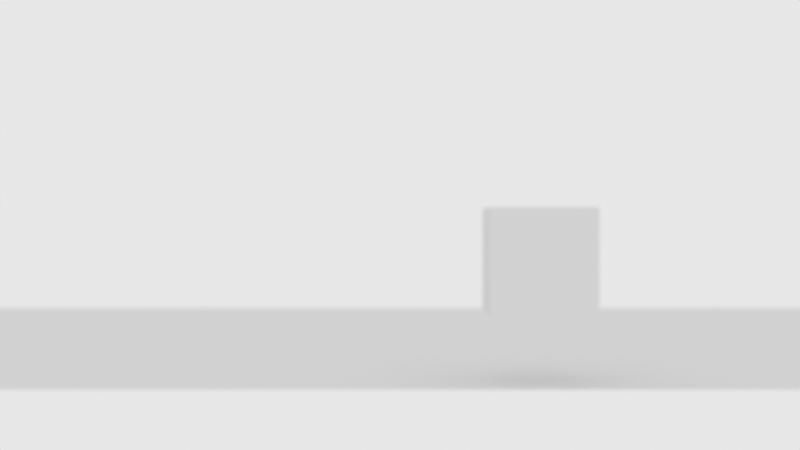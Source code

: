 # Source: startup.blend  (saved by Blender 5.2.45; exported with 4.5.12 LTS)
import bpy
from mathutils import Matrix  # noqa: F401  (used for matrix-valued properties, if any)

bpy.ops.wm.read_factory_settings(use_empty=True)
scene = bpy.context.scene
scene.name = 'Scene'

# ---- collections
col_gp_layers = bpy.data.collections.new('GP_Layers'); scene.collection.children.link(col_gp_layers)
col_camera = bpy.data.collections.new('Camera'); scene.collection.children.link(col_camera)
col_references = bpy.data.collections.new('References'); scene.collection.children.link(col_references)
col_geometry = bpy.data.collections.new('Geometry'); scene.collection.children.link(col_geometry)

# ---- materials (node trees are filled in below, after node groups)
mat_solid_stroke = bpy.data.materials.new('Solid Stroke')
mat_solid_stroke.use_backface_culling_lightprobe_volume = False
mat_solid_stroke.use_transparent_shadow = False
mat_solid_stroke.roughness = 0.25
mat_squares_stroke = bpy.data.materials.new('Squares Stroke')
mat_squares_stroke.use_backface_culling_lightprobe_volume = False
mat_squares_stroke.use_transparent_shadow = False
mat_squares_stroke.roughness = 0.25
mat_solid_fill = bpy.data.materials.new('Solid Fill')
mat_solid_fill.use_backface_culling_lightprobe_volume = False
mat_solid_fill.use_transparent_shadow = False
mat_solid_fill.roughness = 0.25
mat_dots_stroke = bpy.data.materials.new('Dots Stroke')
mat_dots_stroke.use_backface_culling_lightprobe_volume = False
mat_dots_stroke.use_transparent_shadow = False
mat_dots_stroke.roughness = 0.25
mat_solid_stroke_001 = bpy.data.materials.new('Solid Stroke.001')
mat_solid_stroke_001.use_backface_culling_lightprobe_volume = False
mat_solid_stroke_001.use_transparent_shadow = False
mat_solid_stroke_001.roughness = 0.25
mat_squares_stroke_001 = bpy.data.materials.new('Squares Stroke.001')
mat_squares_stroke_001.use_backface_culling_lightprobe_volume = False
mat_squares_stroke_001.use_transparent_shadow = False
mat_squares_stroke_001.roughness = 0.25
mat_solid_fill_001 = bpy.data.materials.new('Solid Fill.001')
mat_solid_fill_001.use_backface_culling_lightprobe_volume = False
mat_solid_fill_001.use_transparent_shadow = False
mat_solid_fill_001.roughness = 0.25
mat_dots_stroke_001 = bpy.data.materials.new('Dots Stroke.001')
mat_dots_stroke_001.use_backface_culling_lightprobe_volume = False
mat_dots_stroke_001.use_transparent_shadow = False
mat_dots_stroke_001.roughness = 0.25

# ---- material node trees
mat_solid_stroke.use_nodes = True; mat_solid_stroke.node_tree.nodes.clear()
_N = mat_solid_stroke.node_tree.nodes; _L = mat_solid_stroke.node_tree.links
n0 = _N.new('NodeFrame'); n0.name = 'Frame'; n0.location = (0, 0)
n0.label = 'Versioning: Use Nodes was removed'
n0.width = 150
n1 = _N.new('ShaderNodeOutputMaterial'); n1.name = 'Material Output'; n1.location = (480, 0)
n1.target = 'EEVEE'
n2 = _N.new('ShaderNodeBsdfPrincipled'); n2.name = 'Principled BSDF'; n2.location = (0, 0)
n2.inputs[2].default_value = 0.25
n3 = _N.new('ShaderNodeOutputMaterial'); n3.name = 'Material Output.001'; n3.location = (450, 0)
n3.target = 'CYCLES'
n4 = _N.new('ShaderNodeBsdfDiffuse'); n4.name = 'Diffuse BSDF'; n4.location = (0, 0)
n1.parent = n0
n2.parent = n0
n3.parent = n0
n4.parent = n0
_L.new(n2.outputs[0], n1.inputs[0])
_L.new(n4.outputs[0], n3.inputs[0])
n1.is_active_output = True
mat_squares_stroke.use_nodes = True; mat_squares_stroke.node_tree.nodes.clear()
_N = mat_squares_stroke.node_tree.nodes; _L = mat_squares_stroke.node_tree.links
n0 = _N.new('NodeFrame'); n0.name = 'Frame'; n0.location = (0, 0)
n0.label = 'Versioning: Use Nodes was removed'
n0.width = 150
n1 = _N.new('ShaderNodeOutputMaterial'); n1.name = 'Material Output'; n1.location = (480, 0)
n1.target = 'EEVEE'
n2 = _N.new('ShaderNodeBsdfPrincipled'); n2.name = 'Principled BSDF'; n2.location = (0, 0)
n2.inputs[2].default_value = 0.25
n3 = _N.new('ShaderNodeOutputMaterial'); n3.name = 'Material Output.001'; n3.location = (450, 0)
n3.target = 'CYCLES'
n4 = _N.new('ShaderNodeBsdfDiffuse'); n4.name = 'Diffuse BSDF'; n4.location = (0, 0)
n1.parent = n0
n2.parent = n0
n3.parent = n0
n4.parent = n0
_L.new(n2.outputs[0], n1.inputs[0])
_L.new(n4.outputs[0], n3.inputs[0])
n1.is_active_output = True
mat_solid_fill.use_nodes = True; mat_solid_fill.node_tree.nodes.clear()
_N = mat_solid_fill.node_tree.nodes; _L = mat_solid_fill.node_tree.links
n0 = _N.new('NodeFrame'); n0.name = 'Frame'; n0.location = (0, 0)
n0.label = 'Versioning: Use Nodes was removed'
n0.width = 150
n1 = _N.new('ShaderNodeOutputMaterial'); n1.name = 'Material Output'; n1.location = (480, 0)
n1.target = 'EEVEE'
n2 = _N.new('ShaderNodeBsdfPrincipled'); n2.name = 'Principled BSDF'; n2.location = (0, 0)
n2.inputs[2].default_value = 0.25
n3 = _N.new('ShaderNodeOutputMaterial'); n3.name = 'Material Output.001'; n3.location = (450, 0)
n3.target = 'CYCLES'
n4 = _N.new('ShaderNodeBsdfDiffuse'); n4.name = 'Diffuse BSDF'; n4.location = (0, 0)
n1.parent = n0
n2.parent = n0
n3.parent = n0
n4.parent = n0
_L.new(n2.outputs[0], n1.inputs[0])
_L.new(n4.outputs[0], n3.inputs[0])
n1.is_active_output = True
mat_dots_stroke.use_nodes = True; mat_dots_stroke.node_tree.nodes.clear()
_N = mat_dots_stroke.node_tree.nodes; _L = mat_dots_stroke.node_tree.links
n0 = _N.new('ShaderNodeOutputMaterial'); n0.name = 'Material Output'; n0.location = (300, 300)
n1 = _N.new('ShaderNodeBsdfPrincipled'); n1.name = 'Principled BSDF'; n1.location = (10, 300)
n1.distribution = 'GGX'
n1.subsurface_method = 'BURLEY'
n1.inputs[3].default_value = 1.45
n1.inputs[27].default_value = (0.0, 0.0, 0.0, 1.0)
n1.inputs[28].default_value = 1.0
_L.new(n1.outputs[0], n0.inputs[0])
n0.is_active_output = True
mat_solid_stroke_001.use_nodes = True; mat_solid_stroke_001.node_tree.nodes.clear()
_N = mat_solid_stroke_001.node_tree.nodes; _L = mat_solid_stroke_001.node_tree.links
n0 = _N.new('NodeFrame'); n0.name = 'Frame'; n0.location = (0, 0)
n0.label = 'Versioning: Use Nodes was removed'
n0.width = 150
n1 = _N.new('ShaderNodeOutputMaterial'); n1.name = 'Material Output'; n1.location = (480, 0)
n1.target = 'EEVEE'
n2 = _N.new('ShaderNodeBsdfPrincipled'); n2.name = 'Principled BSDF'; n2.location = (0, 0)
n2.inputs[2].default_value = 0.25
n3 = _N.new('ShaderNodeOutputMaterial'); n3.name = 'Material Output.001'; n3.location = (450, 0)
n3.target = 'CYCLES'
n4 = _N.new('ShaderNodeBsdfDiffuse'); n4.name = 'Diffuse BSDF'; n4.location = (0, 0)
n1.parent = n0
n2.parent = n0
n3.parent = n0
n4.parent = n0
_L.new(n2.outputs[0], n1.inputs[0])
_L.new(n4.outputs[0], n3.inputs[0])
n1.is_active_output = True
mat_squares_stroke_001.use_nodes = True; mat_squares_stroke_001.node_tree.nodes.clear()
_N = mat_squares_stroke_001.node_tree.nodes; _L = mat_squares_stroke_001.node_tree.links
n0 = _N.new('NodeFrame'); n0.name = 'Frame'; n0.location = (0, 0)
n0.label = 'Versioning: Use Nodes was removed'
n0.width = 150
n1 = _N.new('ShaderNodeOutputMaterial'); n1.name = 'Material Output'; n1.location = (480, 0)
n1.target = 'EEVEE'
n2 = _N.new('ShaderNodeBsdfPrincipled'); n2.name = 'Principled BSDF'; n2.location = (0, 0)
n2.inputs[2].default_value = 0.25
n3 = _N.new('ShaderNodeOutputMaterial'); n3.name = 'Material Output.001'; n3.location = (450, 0)
n3.target = 'CYCLES'
n4 = _N.new('ShaderNodeBsdfDiffuse'); n4.name = 'Diffuse BSDF'; n4.location = (0, 0)
n1.parent = n0
n2.parent = n0
n3.parent = n0
n4.parent = n0
_L.new(n2.outputs[0], n1.inputs[0])
_L.new(n4.outputs[0], n3.inputs[0])
n1.is_active_output = True
mat_solid_fill_001.use_nodes = True; mat_solid_fill_001.node_tree.nodes.clear()
_N = mat_solid_fill_001.node_tree.nodes; _L = mat_solid_fill_001.node_tree.links
n0 = _N.new('NodeFrame'); n0.name = 'Frame'; n0.location = (0, 0)
n0.label = 'Versioning: Use Nodes was removed'
n0.width = 150
n1 = _N.new('ShaderNodeOutputMaterial'); n1.name = 'Material Output'; n1.location = (480, 0)
n1.target = 'EEVEE'
n2 = _N.new('ShaderNodeBsdfPrincipled'); n2.name = 'Principled BSDF'; n2.location = (0, 0)
n2.inputs[2].default_value = 0.25
n3 = _N.new('ShaderNodeOutputMaterial'); n3.name = 'Material Output.001'; n3.location = (450, 0)
n3.target = 'CYCLES'
n4 = _N.new('ShaderNodeBsdfDiffuse'); n4.name = 'Diffuse BSDF'; n4.location = (0, 0)
n1.parent = n0
n2.parent = n0
n3.parent = n0
n4.parent = n0
_L.new(n2.outputs[0], n1.inputs[0])
_L.new(n4.outputs[0], n3.inputs[0])
n1.is_active_output = True
mat_dots_stroke_001.use_nodes = True; mat_dots_stroke_001.node_tree.nodes.clear()
_N = mat_dots_stroke_001.node_tree.nodes; _L = mat_dots_stroke_001.node_tree.links
n0 = _N.new('ShaderNodeOutputMaterial'); n0.name = 'Material Output'; n0.location = (300, 300)
n1 = _N.new('ShaderNodeBsdfPrincipled'); n1.name = 'Principled BSDF'; n1.location = (10, 300)
n1.distribution = 'GGX'
n1.subsurface_method = 'BURLEY'
n1.inputs[3].default_value = 1.45
n1.inputs[27].default_value = (0.0, 0.0, 0.0, 1.0)
n1.inputs[28].default_value = 1.0
_L.new(n1.outputs[0], n0.inputs[0])
n0.is_active_output = True

# ---- world
world_world = bpy.data.worlds.new('World'); scene.world = world_world
world_world.use_nodes = True; world_world.node_tree.nodes.clear()
_N = world_world.node_tree.nodes; _L = world_world.node_tree.links
n0 = _N.new('ShaderNodeOutputWorld'); n0.name = 'World Output'; n0.location = (300, 300)
n1 = _N.new('ShaderNodeBackground'); n1.name = 'Background'; n1.location = (10, 300)
_L.new(n1.outputs[0], n0.inputs[0])
n0.is_active_output = True
world_world.color = (1.0, 1.0, 1.0)
world_world.use_sun_shadow = False
world_world.sun_shadow_jitter_overblur = 0.0

# ---- cameras
cam_storyboard_cam_analogimax_sensor = bpy.data.cameras.new('Storyboard-Cam-AnalogIMAX-Sensor')
cam_storyboard_cam_analogimax_sensor.passepartout_alpha = 1.0
cam_storyboard_cam_analogimax_sensor.display_size = 2.0
cam_storyboard_cam_analogimax_sensor.show_mist = True
cam_storyboard_cam_analogimax_sensor.show_safe_areas = True
cam_storyboard_cam_analogimax_sensor.show_name = True
cam_storyboard_cam_analogimax_sensor.show_sensor = True
cam_storyboard_cam_analogimax_sensor.show_background_images = True
cam_storyboard_cam_analogimax_sensor.show_composition_thirds = True
cam_storyboard_cam_analogimax_sensor.dof.use_dof = True
cam_storyboard_cam_analogimax_sensor.dof.focus_distance = 2.0

# ---- meshes
me_plane_001 = bpy.data.meshes.new('Plane.001')
me_plane_001.from_pydata([(-1.0, -1.0, 0.0), (1.0, -1.0, 0.0), (-1.0, 1.0, 0.0), (1.0, 1.0, 0.0)], [], [(0, 1, 3, 2)])
_uv = me_plane_001.uv_layers.new(name='UVMap')
_uv.uv.foreach_set('vector', [0.0, 0.0, 1.0, 0.0, 1.0, 1.0, 0.0, 1.0])
me_plane_001.update()
me_cube_001 = bpy.data.meshes.new('Cube.001')
me_cube_001.from_pydata([(-1.0, -1.0, -1.0), (-1.0, -1.0, 1.0), (-1.0, 1.0, -1.0), (-1.0, 1.0, 1.0), (1.0, -1.0, -1.0), (1.0, -1.0, 1.0), (1.0, 1.0, -1.0), (1.0, 1.0, 1.0)], [], [(0, 1, 3, 2), (2, 3, 7, 6), (6, 7, 5, 4), (4, 5, 1, 0), (2, 6, 4, 0), (7, 3, 1, 5)])
_uv = me_cube_001.uv_layers.new(name='UVMap')
_uv.uv.foreach_set('vector', [0.375, 0.0, 0.625, 0.0, 0.625, 0.25, 0.375, 0.25, 0.375, 0.25, 0.625, 0.25, 0.625, 0.5, 0.375, 0.5, 0.375, 0.5, 0.625, 0.5, 0.625, 0.75, 0.375, 0.75, 0.375, 0.75, 0.625, 0.75, 0.625, 1.0, 0.375, 1.0, 0.125, 0.5, 0.375, 0.5, 0.375, 0.75, 0.125, 0.75, 0.625, 0.5, 0.875, 0.5, 0.875, 0.75, 0.625, 0.75])
me_cube_001.update()

# ---- objects
ob_gp_stroke_character = bpy.data.objects.new('GP_stroke_character', None)
ob_gp_stroke_environment = bpy.data.objects.new('GP_stroke_environment', None)
ob_storyboard_camera_analogimax_sensor = bpy.data.objects.new('Storyboard_Camera-AnalogIMAX-Sensor', cam_storyboard_cam_analogimax_sensor)
ob_blockout_plane = bpy.data.objects.new('Blockout_Plane', me_plane_001)
ob_blockout_cube = bpy.data.objects.new('Blockout_Cube', me_cube_001)

# ---- transforms, parenting, visibility, modifiers, constraints
ob_gp_stroke_character.location = (0.0, 0.0, 0.0)
ob_gp_stroke_character.empty_display_size = 0.2
ob_gp_stroke_character.empty_image_offset = (0.0, 0.0)
ob_gp_stroke_character.empty_image_side = 'FRONT'
ob_gp_stroke_character.lineart.crease_threshold = 0.0
ob_gp_stroke_environment.location = (0.0, 0.0, 0.0)
ob_gp_stroke_environment.empty_display_size = 0.2
ob_gp_stroke_environment.empty_image_offset = (0.0, 0.0)
ob_gp_stroke_environment.empty_image_side = 'FRONT'
ob_gp_stroke_environment.lineart.crease_threshold = 0.0
ob_storyboard_camera_analogimax_sensor.location = (0.0, -4.08, 0.9)
ob_storyboard_camera_analogimax_sensor.delta_location = (0.0, -4.0, 0.0)
ob_storyboard_camera_analogimax_sensor.delta_rotation_euler = (1.571, -0.0, 0.0)
ob_storyboard_camera_analogimax_sensor.empty_image_side = 'FRONT'
ob_storyboard_camera_analogimax_sensor.lineart.crease_threshold = 0.0
ob_blockout_plane.location = (0.0, 1.0, 0.0)
ob_blockout_plane.scale = (4.5, 3.0, 3.0)
ob_blockout_cube.location = (0.8, -1.653, 0.7)
ob_blockout_cube.scale = (0.3, 0.3, 0.3)

# ---- collection membership
col_gp_layers.objects.link(ob_gp_stroke_character)
col_gp_layers.objects.link(ob_gp_stroke_environment)
col_camera.objects.link(ob_storyboard_camera_analogimax_sensor)
col_geometry.objects.link(ob_blockout_plane)
col_geometry.objects.link(ob_blockout_cube)

# ---- scene / render settings (as saved in the file)
scene.camera = ob_storyboard_camera_analogimax_sensor
scene.frame_start = 0; scene.frame_end = 4; scene.frame_set(3)
scene.render.engine = 'BLENDER_EEVEE_NEXT'
scene.render.fps = 1
scene.render.use_border = True
scene.render.use_crop_to_border = True
scene.render.bake_bias = 0.0
scene.render.bake_samples = 0
scene.cycles.use_denoising = False
scene.cycles.samples = 128
scene.cycles.sampling_pattern = 'TABULATED_SOBOL'
scene.cycles.use_adaptive_sampling = False
scene.cycles.use_light_tree = False
scene.eevee.fast_gi_thickness_far = 0.0
scene.view_settings.view_transform = 'Standard'
bpy.context.view_layer.update()
